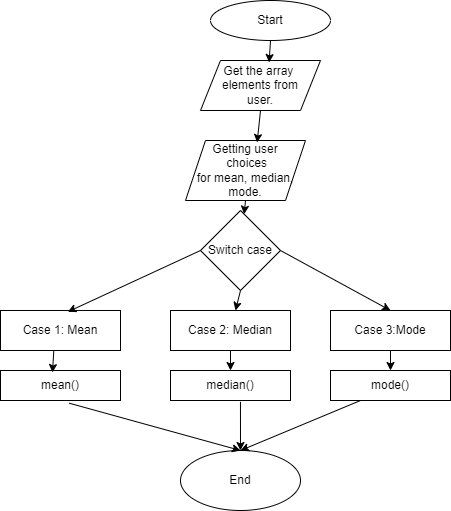

The diagram above was exported from draw.io. Its source (the exported page's mxGraphModel, read from the mxfile embedded in the PNG):
<mxGraphModel dx="794" dy="430" grid="1" gridSize="10" guides="1" tooltips="1" connect="1" arrows="1" fold="1" page="1" pageScale="1" pageWidth="850" pageHeight="1100" math="0" shadow="0">
  <root>
    <mxCell id="0" />
    <mxCell id="1" parent="0" />
    <mxCell id="OOlUiTu1mUpk6RtC7zB8-4" value="Get the array&amp;nbsp;&lt;br&gt;elements from&lt;br&gt;user." style="shape=parallelogram;perimeter=parallelogramPerimeter;whiteSpace=wrap;html=1;fixedSize=1;" vertex="1" parent="1">
      <mxGeometry x="320" y="70" width="120" height="50" as="geometry" />
    </mxCell>
    <mxCell id="OOlUiTu1mUpk6RtC7zB8-5" value="Getting user&lt;br&gt;&amp;nbsp;choices&lt;br style=&quot;border-color: var(--border-color);&quot;&gt;for mean, median,&lt;br style=&quot;border-color: var(--border-color);&quot;&gt;mode." style="shape=parallelogram;perimeter=parallelogramPerimeter;whiteSpace=wrap;html=1;fixedSize=1;" vertex="1" parent="1">
      <mxGeometry x="305" y="150" width="120" height="60" as="geometry" />
    </mxCell>
    <mxCell id="OOlUiTu1mUpk6RtC7zB8-6" value="Switch case" style="rhombus;whiteSpace=wrap;html=1;" vertex="1" parent="1">
      <mxGeometry x="320" y="220" width="80" height="80" as="geometry" />
    </mxCell>
    <mxCell id="OOlUiTu1mUpk6RtC7zB8-7" value="Case 1: Mean" style="rounded=0;whiteSpace=wrap;html=1;" vertex="1" parent="1">
      <mxGeometry x="120" y="320" width="120" height="40" as="geometry" />
    </mxCell>
    <mxCell id="OOlUiTu1mUpk6RtC7zB8-8" value="Case 2: Median" style="rounded=0;whiteSpace=wrap;html=1;" vertex="1" parent="1">
      <mxGeometry x="290" y="320" width="120" height="40" as="geometry" />
    </mxCell>
    <mxCell id="OOlUiTu1mUpk6RtC7zB8-9" value="Case 3:Mode" style="rounded=0;whiteSpace=wrap;html=1;" vertex="1" parent="1">
      <mxGeometry x="450" y="320" width="120" height="40" as="geometry" />
    </mxCell>
    <mxCell id="OOlUiTu1mUpk6RtC7zB8-10" value="mean()" style="rounded=0;whiteSpace=wrap;html=1;" vertex="1" parent="1">
      <mxGeometry x="120" y="380" width="120" height="30" as="geometry" />
    </mxCell>
    <mxCell id="OOlUiTu1mUpk6RtC7zB8-11" value="median()" style="rounded=0;whiteSpace=wrap;html=1;" vertex="1" parent="1">
      <mxGeometry x="290" y="380" width="120" height="30" as="geometry" />
    </mxCell>
    <mxCell id="OOlUiTu1mUpk6RtC7zB8-12" value="mode()" style="rounded=0;whiteSpace=wrap;html=1;" vertex="1" parent="1">
      <mxGeometry x="450" y="380" width="120" height="30" as="geometry" />
    </mxCell>
    <mxCell id="OOlUiTu1mUpk6RtC7zB8-13" value="End" style="ellipse;whiteSpace=wrap;html=1;" vertex="1" parent="1">
      <mxGeometry x="300" y="460" width="120" height="60" as="geometry" />
    </mxCell>
    <mxCell id="OOlUiTu1mUpk6RtC7zB8-14" value="Start" style="ellipse;whiteSpace=wrap;html=1;" vertex="1" parent="1">
      <mxGeometry x="330" y="10" width="120" height="40" as="geometry" />
    </mxCell>
    <mxCell id="OOlUiTu1mUpk6RtC7zB8-15" value="" style="endArrow=classic;html=1;rounded=0;exitX=0.5;exitY=1;exitDx=0;exitDy=0;entryX=0.572;entryY=0.04;entryDx=0;entryDy=0;entryPerimeter=0;" edge="1" parent="1" source="OOlUiTu1mUpk6RtC7zB8-14" target="OOlUiTu1mUpk6RtC7zB8-4">
      <mxGeometry width="50" height="50" relative="1" as="geometry">
        <mxPoint x="430" y="190" as="sourcePoint" />
        <mxPoint x="480" y="140" as="targetPoint" />
      </mxGeometry>
    </mxCell>
    <mxCell id="OOlUiTu1mUpk6RtC7zB8-16" value="" style="endArrow=classic;html=1;rounded=0;exitX=0.5;exitY=1;exitDx=0;exitDy=0;entryX=0.597;entryY=0.033;entryDx=0;entryDy=0;entryPerimeter=0;" edge="1" parent="1" source="OOlUiTu1mUpk6RtC7zB8-4" target="OOlUiTu1mUpk6RtC7zB8-5">
      <mxGeometry width="50" height="50" relative="1" as="geometry">
        <mxPoint x="430" y="190" as="sourcePoint" />
        <mxPoint x="480" y="140" as="targetPoint" />
      </mxGeometry>
    </mxCell>
    <mxCell id="OOlUiTu1mUpk6RtC7zB8-17" value="" style="endArrow=classic;html=1;rounded=0;exitX=0.5;exitY=1;exitDx=0;exitDy=0;" edge="1" parent="1" source="OOlUiTu1mUpk6RtC7zB8-5" target="OOlUiTu1mUpk6RtC7zB8-6">
      <mxGeometry width="50" height="50" relative="1" as="geometry">
        <mxPoint x="430" y="190" as="sourcePoint" />
        <mxPoint x="480" y="140" as="targetPoint" />
      </mxGeometry>
    </mxCell>
    <mxCell id="OOlUiTu1mUpk6RtC7zB8-18" value="" style="endArrow=classic;html=1;rounded=0;exitX=0;exitY=0.5;exitDx=0;exitDy=0;entryX=0.561;entryY=0.033;entryDx=0;entryDy=0;entryPerimeter=0;" edge="1" parent="1" source="OOlUiTu1mUpk6RtC7zB8-6" target="OOlUiTu1mUpk6RtC7zB8-7">
      <mxGeometry width="50" height="50" relative="1" as="geometry">
        <mxPoint x="430" y="190" as="sourcePoint" />
        <mxPoint x="480" y="140" as="targetPoint" />
      </mxGeometry>
    </mxCell>
    <mxCell id="OOlUiTu1mUpk6RtC7zB8-19" value="" style="endArrow=classic;html=1;rounded=0;exitX=0.5;exitY=1;exitDx=0;exitDy=0;" edge="1" parent="1" source="OOlUiTu1mUpk6RtC7zB8-6" target="OOlUiTu1mUpk6RtC7zB8-8">
      <mxGeometry width="50" height="50" relative="1" as="geometry">
        <mxPoint x="430" y="190" as="sourcePoint" />
        <mxPoint x="480" y="140" as="targetPoint" />
      </mxGeometry>
    </mxCell>
    <mxCell id="OOlUiTu1mUpk6RtC7zB8-20" value="" style="endArrow=classic;html=1;rounded=0;exitX=1;exitY=0.5;exitDx=0;exitDy=0;entryX=0.5;entryY=0;entryDx=0;entryDy=0;" edge="1" parent="1" source="OOlUiTu1mUpk6RtC7zB8-6" target="OOlUiTu1mUpk6RtC7zB8-9">
      <mxGeometry width="50" height="50" relative="1" as="geometry">
        <mxPoint x="430" y="190" as="sourcePoint" />
        <mxPoint x="480" y="140" as="targetPoint" />
      </mxGeometry>
    </mxCell>
    <mxCell id="OOlUiTu1mUpk6RtC7zB8-21" value="" style="endArrow=classic;html=1;rounded=0;exitX=0.444;exitY=1.017;exitDx=0;exitDy=0;exitPerimeter=0;entryX=0.433;entryY=0.067;entryDx=0;entryDy=0;entryPerimeter=0;" edge="1" parent="1" source="OOlUiTu1mUpk6RtC7zB8-7" target="OOlUiTu1mUpk6RtC7zB8-10">
      <mxGeometry width="50" height="50" relative="1" as="geometry">
        <mxPoint x="430" y="430" as="sourcePoint" />
        <mxPoint x="480" y="380" as="targetPoint" />
      </mxGeometry>
    </mxCell>
    <mxCell id="OOlUiTu1mUpk6RtC7zB8-22" value="" style="endArrow=classic;html=1;rounded=0;exitX=0.5;exitY=1;exitDx=0;exitDy=0;entryX=0.5;entryY=0;entryDx=0;entryDy=0;" edge="1" parent="1" source="OOlUiTu1mUpk6RtC7zB8-8" target="OOlUiTu1mUpk6RtC7zB8-11">
      <mxGeometry width="50" height="50" relative="1" as="geometry">
        <mxPoint x="430" y="430" as="sourcePoint" />
        <mxPoint x="480" y="380" as="targetPoint" />
      </mxGeometry>
    </mxCell>
    <mxCell id="OOlUiTu1mUpk6RtC7zB8-23" value="" style="endArrow=classic;html=1;rounded=0;exitX=0.5;exitY=1;exitDx=0;exitDy=0;entryX=0.5;entryY=0;entryDx=0;entryDy=0;" edge="1" parent="1" source="OOlUiTu1mUpk6RtC7zB8-9" target="OOlUiTu1mUpk6RtC7zB8-12">
      <mxGeometry width="50" height="50" relative="1" as="geometry">
        <mxPoint x="430" y="430" as="sourcePoint" />
        <mxPoint x="480" y="380" as="targetPoint" />
      </mxGeometry>
    </mxCell>
    <mxCell id="OOlUiTu1mUpk6RtC7zB8-25" value="" style="endArrow=classic;html=1;rounded=0;exitX=0.583;exitY=1.044;exitDx=0;exitDy=0;exitPerimeter=0;" edge="1" parent="1" source="OOlUiTu1mUpk6RtC7zB8-11" target="OOlUiTu1mUpk6RtC7zB8-13">
      <mxGeometry width="50" height="50" relative="1" as="geometry">
        <mxPoint x="430" y="430" as="sourcePoint" />
        <mxPoint x="480" y="380" as="targetPoint" />
      </mxGeometry>
    </mxCell>
    <mxCell id="OOlUiTu1mUpk6RtC7zB8-26" value="" style="endArrow=classic;html=1;rounded=0;exitX=0.572;exitY=1.089;exitDx=0;exitDy=0;exitPerimeter=0;entryX=0.5;entryY=0;entryDx=0;entryDy=0;" edge="1" parent="1" source="OOlUiTu1mUpk6RtC7zB8-10" target="OOlUiTu1mUpk6RtC7zB8-13">
      <mxGeometry width="50" height="50" relative="1" as="geometry">
        <mxPoint x="430" y="430" as="sourcePoint" />
        <mxPoint x="480" y="380" as="targetPoint" />
      </mxGeometry>
    </mxCell>
    <mxCell id="OOlUiTu1mUpk6RtC7zB8-27" value="" style="endArrow=classic;html=1;rounded=0;exitX=0.25;exitY=1;exitDx=0;exitDy=0;" edge="1" parent="1" source="OOlUiTu1mUpk6RtC7zB8-12">
      <mxGeometry width="50" height="50" relative="1" as="geometry">
        <mxPoint x="430" y="430" as="sourcePoint" />
        <mxPoint x="360" y="460" as="targetPoint" />
      </mxGeometry>
    </mxCell>
  </root>
</mxGraphModel>